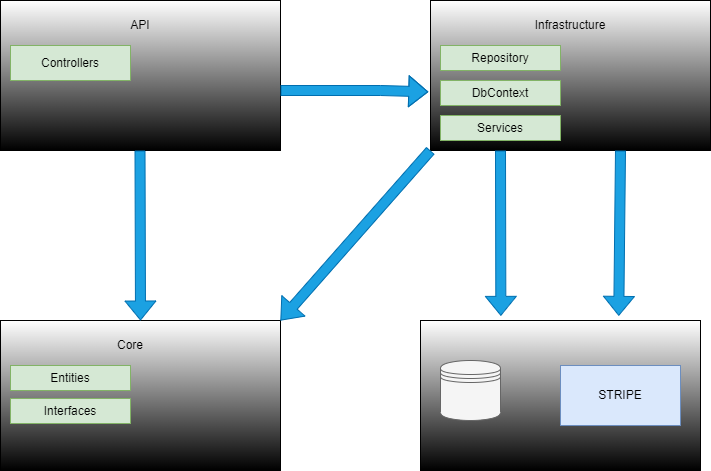

The diagram above was exported from draw.io. Its source (the exported page's mxGraphModel, read from the mxfile embedded in the PNG):
<mxGraphModel dx="1350" dy="655" grid="1" gridSize="10" guides="1" tooltips="1" connect="1" arrows="1" fold="1" page="1" pageScale="1" pageWidth="850" pageHeight="1100" math="0" shadow="0">
  <root>
    <mxCell id="0" />
    <mxCell id="1" parent="0" />
    <mxCell id="3ADqGS6lFxCkBstKZRWA-1" value="" style="rounded=0;whiteSpace=wrap;html=1;gradientColor=default;" parent="1" vertex="1">
      <mxGeometry x="90" y="140" width="280" height="150" as="geometry" />
    </mxCell>
    <mxCell id="3ADqGS6lFxCkBstKZRWA-3" value="" style="rounded=0;whiteSpace=wrap;html=1;gradientColor=default;" parent="1" vertex="1">
      <mxGeometry x="90" y="460" width="280" height="150" as="geometry" />
    </mxCell>
    <mxCell id="3ADqGS6lFxCkBstKZRWA-4" value="" style="rounded=0;whiteSpace=wrap;html=1;gradientColor=default;" parent="1" vertex="1">
      <mxGeometry x="510" y="460" width="280" height="150" as="geometry" />
    </mxCell>
    <mxCell id="3ADqGS6lFxCkBstKZRWA-5" value="" style="rounded=0;whiteSpace=wrap;html=1;gradientColor=default;" parent="1" vertex="1">
      <mxGeometry x="520" y="140" width="280" height="150" as="geometry" />
    </mxCell>
    <mxCell id="3ADqGS6lFxCkBstKZRWA-6" value="" style="endArrow=classic;html=1;rounded=0;entryX=0.5;entryY=0;entryDx=0;entryDy=0;fillColor=#1ba1e2;strokeColor=#006EAF;shape=flexArrow;" parent="1" target="3ADqGS6lFxCkBstKZRWA-3" edge="1">
      <mxGeometry width="50" height="50" relative="1" as="geometry">
        <mxPoint x="229.5" y="290" as="sourcePoint" />
        <mxPoint x="229.5" y="400" as="targetPoint" />
      </mxGeometry>
    </mxCell>
    <mxCell id="3ADqGS6lFxCkBstKZRWA-7" value="" style="endArrow=classic;html=1;rounded=0;entryX=-0.008;entryY=0.609;entryDx=0;entryDy=0;entryPerimeter=0;shape=flexArrow;fillColor=#1ba1e2;strokeColor=#006EAF;" parent="1" target="3ADqGS6lFxCkBstKZRWA-5" edge="1">
      <mxGeometry width="50" height="50" relative="1" as="geometry">
        <mxPoint x="370" y="230" as="sourcePoint" />
        <mxPoint x="420" y="180" as="targetPoint" />
        <Array as="points">
          <mxPoint x="470" y="230" />
        </Array>
      </mxGeometry>
    </mxCell>
    <mxCell id="3ADqGS6lFxCkBstKZRWA-8" value="" style="endArrow=classic;html=1;rounded=0;entryX=1;entryY=0;entryDx=0;entryDy=0;fillColor=#1ba1e2;strokeColor=#006EAF;shape=flexArrow;" parent="1" target="3ADqGS6lFxCkBstKZRWA-3" edge="1">
      <mxGeometry width="50" height="50" relative="1" as="geometry">
        <mxPoint x="520" y="290" as="sourcePoint" />
        <mxPoint x="500" y="360" as="targetPoint" />
      </mxGeometry>
    </mxCell>
    <mxCell id="3ADqGS6lFxCkBstKZRWA-9" value="" style="endArrow=classic;html=1;rounded=0;entryX=0.287;entryY=-0.031;entryDx=0;entryDy=0;entryPerimeter=0;shape=flexArrow;fillColor=#1ba1e2;strokeColor=#006EAF;" parent="1" target="3ADqGS6lFxCkBstKZRWA-4" edge="1">
      <mxGeometry width="50" height="50" relative="1" as="geometry">
        <mxPoint x="590" y="290" as="sourcePoint" />
        <mxPoint x="590" y="400" as="targetPoint" />
      </mxGeometry>
    </mxCell>
    <mxCell id="3ADqGS6lFxCkBstKZRWA-10" value="" style="endArrow=classic;html=1;rounded=0;entryX=0.708;entryY=-0.031;entryDx=0;entryDy=0;entryPerimeter=0;shape=flexArrow;fillColor=#1ba1e2;strokeColor=#006EAF;" parent="1" target="3ADqGS6lFxCkBstKZRWA-4" edge="1">
      <mxGeometry width="50" height="50" relative="1" as="geometry">
        <mxPoint x="710" y="290" as="sourcePoint" />
        <mxPoint x="760" y="240" as="targetPoint" />
      </mxGeometry>
    </mxCell>
    <mxCell id="3ADqGS6lFxCkBstKZRWA-11" value="" style="shape=datastore;whiteSpace=wrap;html=1;fillColor=#f5f5f5;fontColor=#333333;strokeColor=#666666;" parent="1" vertex="1">
      <mxGeometry x="530" y="500" width="60" height="60" as="geometry" />
    </mxCell>
    <mxCell id="3ADqGS6lFxCkBstKZRWA-12" value="&lt;font color=&quot;#000000&quot;&gt;STRIPE&lt;/font&gt;" style="rounded=0;whiteSpace=wrap;html=1;fillColor=#dae8fc;strokeColor=#6c8ebf;" parent="1" vertex="1">
      <mxGeometry x="650" y="505" width="120" height="60" as="geometry" />
    </mxCell>
    <mxCell id="3ADqGS6lFxCkBstKZRWA-13" value="&lt;font color=&quot;#000000&quot;&gt;Controllers&lt;/font&gt;" style="rounded=0;whiteSpace=wrap;html=1;fillColor=#d5e8d4;strokeColor=#82b366;" parent="1" vertex="1">
      <mxGeometry x="100" y="185" width="120" height="35" as="geometry" />
    </mxCell>
    <mxCell id="3ADqGS6lFxCkBstKZRWA-14" value="API" style="text;html=1;strokeColor=none;fillColor=none;align=center;verticalAlign=middle;whiteSpace=wrap;rounded=0;" parent="1" vertex="1">
      <mxGeometry x="200" y="150" width="60" height="30" as="geometry" />
    </mxCell>
    <mxCell id="3ADqGS6lFxCkBstKZRWA-15" value="Core" style="text;html=1;strokeColor=none;fillColor=none;align=center;verticalAlign=middle;whiteSpace=wrap;rounded=0;" parent="1" vertex="1">
      <mxGeometry x="190" y="470" width="60" height="30" as="geometry" />
    </mxCell>
    <mxCell id="3ADqGS6lFxCkBstKZRWA-16" value="Infrastructure" style="text;html=1;strokeColor=none;fillColor=none;align=center;verticalAlign=middle;whiteSpace=wrap;rounded=0;" parent="1" vertex="1">
      <mxGeometry x="630" y="150" width="60" height="30" as="geometry" />
    </mxCell>
    <mxCell id="3ADqGS6lFxCkBstKZRWA-19" value="&lt;font color=&quot;#000000&quot;&gt;Repository&lt;/font&gt;" style="rounded=0;whiteSpace=wrap;html=1;fillColor=#d5e8d4;strokeColor=#82b366;" parent="1" vertex="1">
      <mxGeometry x="530" y="185" width="120" height="25" as="geometry" />
    </mxCell>
    <mxCell id="3ADqGS6lFxCkBstKZRWA-20" value="&lt;font color=&quot;#000000&quot;&gt;DbContext&lt;/font&gt;" style="rounded=0;whiteSpace=wrap;html=1;fillColor=#d5e8d4;strokeColor=#82b366;" parent="1" vertex="1">
      <mxGeometry x="530" y="220" width="120" height="25" as="geometry" />
    </mxCell>
    <mxCell id="3ADqGS6lFxCkBstKZRWA-21" value="&lt;font color=&quot;#000000&quot;&gt;Services&lt;/font&gt;" style="rounded=0;whiteSpace=wrap;html=1;fillColor=#d5e8d4;strokeColor=#82b366;" parent="1" vertex="1">
      <mxGeometry x="530" y="255" width="120" height="25" as="geometry" />
    </mxCell>
    <mxCell id="3ADqGS6lFxCkBstKZRWA-22" value="&lt;font color=&quot;#000000&quot;&gt;Interfaces&lt;/font&gt;" style="rounded=0;whiteSpace=wrap;html=1;fillColor=#d5e8d4;strokeColor=#82b366;" parent="1" vertex="1">
      <mxGeometry x="100" y="538" width="120" height="25" as="geometry" />
    </mxCell>
    <mxCell id="3ADqGS6lFxCkBstKZRWA-23" value="&lt;font color=&quot;#000000&quot;&gt;Entities&lt;/font&gt;" style="rounded=0;whiteSpace=wrap;html=1;fillColor=#d5e8d4;strokeColor=#82b366;" parent="1" vertex="1">
      <mxGeometry x="100" y="505" width="120" height="25" as="geometry" />
    </mxCell>
  </root>
</mxGraphModel>